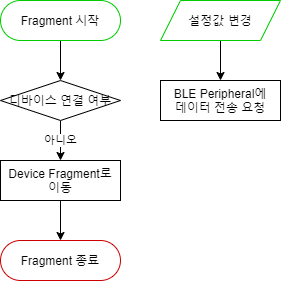

The diagram above was exported from draw.io. Its source (the exported page's mxGraphModel, read from the mxfile embedded in the PNG):
<mxGraphModel dx="1038" dy="585" grid="1" gridSize="10" guides="1" tooltips="1" connect="1" arrows="1" fold="1" page="1" pageScale="1" pageWidth="827" pageHeight="1169" math="0" shadow="0">
  <root>
    <mxCell id="2et-Mkp_HDTcdIqGZYNG-0" />
    <mxCell id="2et-Mkp_HDTcdIqGZYNG-1" parent="2et-Mkp_HDTcdIqGZYNG-0" />
    <mxCell id="wY9ikmxFLHXhnyeb0qkU-0" value="" style="edgeStyle=orthogonalEdgeStyle;rounded=0;orthogonalLoop=1;jettySize=auto;html=1;" parent="2et-Mkp_HDTcdIqGZYNG-1" source="wY9ikmxFLHXhnyeb0qkU-1" edge="1">
      <mxGeometry relative="1" as="geometry">
        <mxPoint x="100" y="120" as="targetPoint" />
      </mxGeometry>
    </mxCell>
    <mxCell id="wY9ikmxFLHXhnyeb0qkU-1" value="Fragment 시작" style="rounded=1;whiteSpace=wrap;html=1;arcSize=50;strokeColor=#00CC00;" parent="2et-Mkp_HDTcdIqGZYNG-1" vertex="1">
      <mxGeometry x="40" y="40" width="120" height="40" as="geometry" />
    </mxCell>
    <mxCell id="wY9ikmxFLHXhnyeb0qkU-46" value="" style="edgeStyle=orthogonalEdgeStyle;rounded=0;orthogonalLoop=1;jettySize=auto;html=1;" parent="2et-Mkp_HDTcdIqGZYNG-1" source="wY9ikmxFLHXhnyeb0qkU-47" target="wY9ikmxFLHXhnyeb0qkU-49" edge="1">
      <mxGeometry relative="1" as="geometry" />
    </mxCell>
    <mxCell id="wY9ikmxFLHXhnyeb0qkU-47" value="설정값 변경" style="shape=parallelogram;perimeter=parallelogramPerimeter;whiteSpace=wrap;html=1;fixedSize=1;rounded=0;strokeColor=#00CC00;" parent="2et-Mkp_HDTcdIqGZYNG-1" vertex="1">
      <mxGeometry x="200" y="40" width="120" height="40" as="geometry" />
    </mxCell>
    <mxCell id="wY9ikmxFLHXhnyeb0qkU-49" value="BLE Peripheral에&lt;br&gt;데이터 전송 요청" style="rounded=0;whiteSpace=wrap;html=1;" parent="2et-Mkp_HDTcdIqGZYNG-1" vertex="1">
      <mxGeometry x="200" y="120" width="120" height="40" as="geometry" />
    </mxCell>
    <mxCell id="1EKX6LI1M8G93uh0QPE7-0" value="아니오" style="edgeStyle=orthogonalEdgeStyle;rounded=0;orthogonalLoop=1;jettySize=auto;html=1;endArrow=classic;endFill=1;" parent="2et-Mkp_HDTcdIqGZYNG-1" source="wY9ikmxFLHXhnyeb0qkU-51" target="wY9ikmxFLHXhnyeb0qkU-54" edge="1">
      <mxGeometry relative="1" as="geometry" />
    </mxCell>
    <mxCell id="wY9ikmxFLHXhnyeb0qkU-51" value="디바이스 연결 여부" style="rhombus;whiteSpace=wrap;html=1;rounded=0;glass=0;sketch=0;strokeColor=#000000;fillColor=#FFFFFF;" parent="2et-Mkp_HDTcdIqGZYNG-1" vertex="1">
      <mxGeometry x="40" y="120" width="120" height="40" as="geometry" />
    </mxCell>
    <mxCell id="wY9ikmxFLHXhnyeb0qkU-52" value="Fragment 종료" style="rounded=1;whiteSpace=wrap;html=1;arcSize=50;strokeColor=#CC0000;" parent="2et-Mkp_HDTcdIqGZYNG-1" vertex="1">
      <mxGeometry x="40" y="280" width="120" height="40" as="geometry" />
    </mxCell>
    <mxCell id="1EKX6LI1M8G93uh0QPE7-1" value="" style="edgeStyle=orthogonalEdgeStyle;rounded=0;orthogonalLoop=1;jettySize=auto;html=1;endArrow=classic;endFill=1;" parent="2et-Mkp_HDTcdIqGZYNG-1" source="wY9ikmxFLHXhnyeb0qkU-54" target="wY9ikmxFLHXhnyeb0qkU-52" edge="1">
      <mxGeometry relative="1" as="geometry" />
    </mxCell>
    <mxCell id="wY9ikmxFLHXhnyeb0qkU-54" value="Device Fragment로&lt;br&gt;이동" style="rounded=0;whiteSpace=wrap;html=1;" parent="2et-Mkp_HDTcdIqGZYNG-1" vertex="1">
      <mxGeometry x="40" y="200" width="120" height="40" as="geometry" />
    </mxCell>
  </root>
</mxGraphModel>